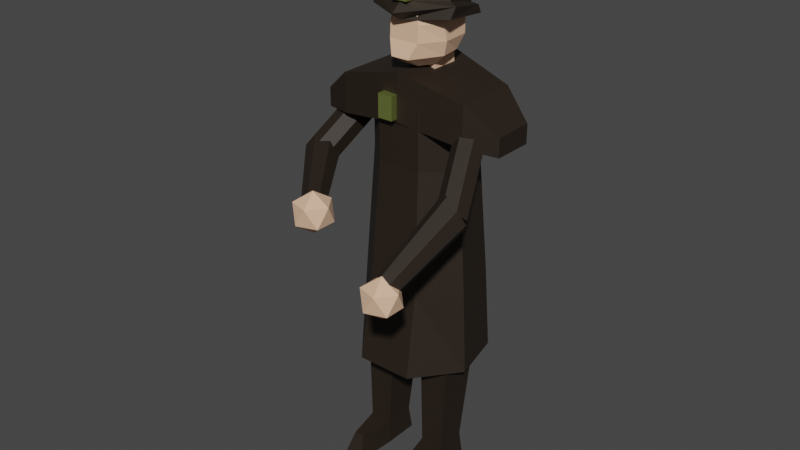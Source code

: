 # Source: people.blend  (saved by Blender 3.0.42; exported with 4.5.12 LTS)
import bpy
from mathutils import Matrix  # noqa: F401  (used for matrix-valued properties, if any)

bpy.ops.wm.read_factory_settings(use_empty=True)
scene = bpy.context.scene
scene.name = 'Scene'

# ---- collections
col_collection = bpy.data.collections.new('Collection'); scene.collection.children.link(col_collection)

# ---- materials (node trees are filled in below, after node groups)
mat_dark_cloth = bpy.data.materials.new('dark_cloth')
mat_dark_cloth.alpha_threshold = 0.0
mat_dark_cloth.use_transparent_shadow = False
mat_dark_cloth.line_color = (0.0, 0.0, 0.0, 1.0)
mat_skin = bpy.data.materials.new('skin')
mat_skin.alpha_threshold = 0.0
mat_skin.use_transparent_shadow = False
mat_skin.line_color = (0.0, 0.0, 0.0, 1.0)
mat_gold = bpy.data.materials.new('gold')
mat_gold.use_transparent_shadow = False

# ---- material node trees
mat_dark_cloth.use_nodes = True; mat_dark_cloth.node_tree.nodes.clear()
_N = mat_dark_cloth.node_tree.nodes; _L = mat_dark_cloth.node_tree.links
n0 = _N.new('ShaderNodeOutputMaterial'); n0.name = 'Material Output'; n0.location = (300, 300)
n1 = _N.new('ShaderNodeBsdfPrincipled'); n1.name = 'Principled BSDF'; n1.location = (10, 300)
n1.distribution = 'GGX'
n1.subsurface_method = 'RANDOM_WALK_SKIN'
n1.inputs[0].default_value = (0.01691, 0.009781, 0.004627, 1.0)
n1.inputs[2].default_value = 0.6556
n1.inputs[3].default_value = 1.45
n1.inputs[27].default_value = (0.0, 0.0, 0.0, 1.0)
n1.inputs[28].default_value = 1.0
_L.new(n1.outputs[0], n0.inputs[0])
n0.is_active_output = True
mat_skin.use_nodes = True; mat_skin.node_tree.nodes.clear()
_N = mat_skin.node_tree.nodes; _L = mat_skin.node_tree.links
n0 = _N.new('ShaderNodeOutputMaterial'); n0.name = 'Material Output'; n0.location = (300, 300)
n1 = _N.new('ShaderNodeBsdfPrincipled'); n1.name = 'Principled BSDF'; n1.location = (10, 300)
n1.distribution = 'GGX'
n1.subsurface_method = 'RANDOM_WALK_SKIN'
n1.inputs[0].default_value = (0.8, 0.5063, 0.3378, 1.0)
n1.inputs[2].default_value = 1.0
n1.inputs[3].default_value = 1.45
n1.inputs[13].default_value = 0.0
n1.inputs[27].default_value = (0.0, 0.0, 0.0, 1.0)
n1.inputs[28].default_value = 1.0
_L.new(n1.outputs[0], n0.inputs[0])
n0.is_active_output = True
mat_gold.use_nodes = True; mat_gold.node_tree.nodes.clear()
_N = mat_gold.node_tree.nodes; _L = mat_gold.node_tree.links
n0 = _N.new('ShaderNodeBsdfPrincipled'); n0.name = 'Principled BSDF'; n0.location = (10, 300)
n0.distribution = 'GGX'
n0.subsurface_method = 'RANDOM_WALK_SKIN'
n0.inputs[0].default_value = (0.6563, 0.8, 0.2248, 1.0)
n0.inputs[1].default_value = 1.0
n0.inputs[3].default_value = 1.45
n0.inputs[27].default_value = (0.0, 0.0, 0.0, 1.0)
n0.inputs[28].default_value = 1.0
n1 = _N.new('ShaderNodeOutputMaterial'); n1.name = 'Material Output'; n1.location = (300, 300)
_L.new(n0.outputs[0], n1.inputs[0])
n1.is_active_output = True

# ---- world
world_world = bpy.data.worlds.new('World'); scene.world = world_world
world_world.use_nodes = True; world_world.node_tree.nodes.clear()
_N = world_world.node_tree.nodes; _L = world_world.node_tree.links
n0 = _N.new('ShaderNodeOutputWorld'); n0.name = 'World Output'; n0.location = (300, 300)
n1 = _N.new('ShaderNodeBackground'); n1.name = 'Background'; n1.location = (10, 300)
n1.inputs[0].default_value = (0.05088, 0.05088, 0.05088, 1.0)
_L.new(n1.outputs[0], n0.inputs[0])
n0.is_active_output = True
world_world.color = (0.05088, 0.05088, 0.05088)
world_world.use_sun_shadow = False
world_world.sun_shadow_jitter_overblur = 0.0

# ---- meshes
me_cube = bpy.data.meshes.new('Cube')
me_cube.from_pydata([(1.0, 1.0, 1.0), (0.6897, 0.5187, -0.9272), (1.0, -1.0, 1.0), (0.6897, -1.091, -0.9272), (-1.0, 1.0, 1.0), (-0.6897, 0.5187, -0.9272), (-1.0, -1.0, 1.0), (-0.6897, -1.091, -0.9272), (0.6897, 0.2886, -0.6036), (-0.6897, -1.091, -0.6036), (0.6897, -1.091, -0.6036), (-0.6897, 0.2886, -0.6036), (0.3008, -2.63, -0.624), (0.6029, -3.076, -0.9068), (-0.6029, -3.076, -0.9068), (-0.3008, -2.63, -0.624)], [], [(0, 4, 6, 2), (10, 2, 6, 9), (9, 6, 4, 11), (5, 1, 3, 7), (8, 0, 2, 10), (11, 4, 0, 8), (5, 11, 8, 1), (1, 8, 10, 3), (7, 9, 11, 5), (7, 3, 13, 14), (13, 12, 15, 14), (10, 9, 15, 12), (3, 10, 12, 13), (9, 7, 14, 15)])
_uv = me_cube.uv_layers.new(name='UVMap')
_uv.uv.foreach_set('vector', [0.625, 0.5, 0.875, 0.5, 0.875, 0.75, 0.625, 0.75, 0.4336, 0.75, 0.625, 0.75, 0.625, 1.0, 0.4336, 1.0, 0.4336, 0.0, 0.625, 0.0, 0.625, 0.25, 0.4336, 0.25, 0.125, 0.5, 0.375, 0.5, 0.375, 0.75, 0.125, 0.75, 0.4336, 0.5, 0.625, 0.5, 0.625, 0.75, 0.4336, 0.75, 0.4336, 0.25, 0.625, 0.25, 0.625, 0.5, 0.4336, 0.5, 0.375, 0.25, 0.4336, 0.25, 0.4336, 0.5, 0.375, 0.5, 0.375, 0.5, 0.4336, 0.5, 0.4336, 0.75, 0.375, 0.75, 0.375, 0.0, 0.4336, 0.0, 0.4336, 0.25, 0.375, 0.25, 0.125, 0.75, 0.375, 0.75, 0.375, 0.75, 0.125, 0.75, 0.375, 0.75, 0.4336, 0.75, 0.4336, 1.0, 0.375, 1.0, 0.4336, 0.75, 0.4336, 1.0, 0.4336, 1.0, 0.4336, 0.75, 0.375, 0.75, 0.4336, 0.75, 0.4336, 0.75, 0.375, 0.75, 0.4336, 0.0, 0.375, 0.0, 0.375, 0.0, 0.4336, 0.0])
me_cube.materials.append(mat_dark_cloth)
me_cube.use_remesh_preserve_volume = False
me_cube.use_remesh_preserve_attributes = False
me_cube.use_mirror_vertex_groups = False
me_cube.update()
me_cube_001 = bpy.data.meshes.new('Cube.001')
me_cube_001.from_pydata([(1.0, 1.0, 1.0), (0.6897, 0.5187, -0.9272), (1.0, -1.0, 1.0), (0.6897, -1.091, -0.9272), (-1.0, 1.0, 1.0), (-0.6897, 0.5187, -0.9272), (-1.0, -1.0, 1.0), (-0.6897, -1.091, -0.9272), (0.6897, 0.2886, -0.6036), (-0.6897, -1.091, -0.6036), (0.6897, -1.091, -0.6036), (-0.6897, 0.2886, -0.6036), (0.3008, -2.63, -0.624), (0.6029, -3.076, -0.9068), (-0.6029, -3.076, -0.9068), (-0.3008, -2.63, -0.624)], [], [(0, 4, 6, 2), (10, 2, 6, 9), (9, 6, 4, 11), (5, 1, 3, 7), (8, 0, 2, 10), (11, 4, 0, 8), (5, 11, 8, 1), (1, 8, 10, 3), (7, 9, 11, 5), (7, 3, 13, 14), (13, 12, 15, 14), (10, 9, 15, 12), (3, 10, 12, 13), (9, 7, 14, 15)])
_uv = me_cube_001.uv_layers.new(name='UVMap')
_uv.uv.foreach_set('vector', [0.625, 0.5, 0.875, 0.5, 0.875, 0.75, 0.625, 0.75, 0.4336, 0.75, 0.625, 0.75, 0.625, 1.0, 0.4336, 1.0, 0.4336, 0.0, 0.625, 0.0, 0.625, 0.25, 0.4336, 0.25, 0.125, 0.5, 0.375, 0.5, 0.375, 0.75, 0.125, 0.75, 0.4336, 0.5, 0.625, 0.5, 0.625, 0.75, 0.4336, 0.75, 0.4336, 0.25, 0.625, 0.25, 0.625, 0.5, 0.4336, 0.5, 0.375, 0.25, 0.4336, 0.25, 0.4336, 0.5, 0.375, 0.5, 0.375, 0.5, 0.4336, 0.5, 0.4336, 0.75, 0.375, 0.75, 0.375, 0.0, 0.4336, 0.0, 0.4336, 0.25, 0.375, 0.25, 0.125, 0.75, 0.375, 0.75, 0.375, 0.75, 0.125, 0.75, 0.375, 0.75, 0.4336, 0.75, 0.4336, 1.0, 0.375, 1.0, 0.4336, 0.75, 0.4336, 1.0, 0.4336, 1.0, 0.4336, 0.75, 0.375, 0.75, 0.4336, 0.75, 0.4336, 0.75, 0.375, 0.75, 0.4336, 0.0, 0.375, 0.0, 0.375, 0.0, 0.4336, 0.0])
me_cube_001.materials.append(mat_dark_cloth)
me_cube_001.use_remesh_preserve_volume = False
me_cube_001.use_remesh_preserve_attributes = False
me_cube_001.use_mirror_vertex_groups = False
me_cube_001.update()
me_cylinder = bpy.data.meshes.new('Cylinder')
me_cylinder.from_pydata([(0.0, 1.0, -0.4921), (-7.769e-10, 0.8034, 0.7666), (0.7818, 0.6235, -0.4921), (0.7236, 0.577, 0.7666), (0.9749, -0.2225, -0.4921), (0.9023, -0.2059, 0.7666), (0.4339, -0.901, -0.4921), (0.4016, -0.689, 0.7666), (-0.4339, -0.901, -0.4921), (-0.4016, -0.689, 0.7666), (-0.9749, -0.2225, -0.4921), (-0.9023, -0.2059, 0.7666), (-0.7818, 0.6235, -0.4921), (-0.7236, 0.577, 0.7666), (0.6111, 0.4873, 2.63), (-3.899e-09, 0.6595, 2.63), (0.762, -0.1739, 2.63), (0.3391, -0.5593, 2.63), (-0.3391, -0.5593, 2.63), (-0.762, -0.1739, 2.63), (-0.6111, 0.4873, 2.63), (0.6111, 0.4873, 3.554), (-3.899e-09, 0.6595, 3.554), (0.762, -0.1739, 3.554), (0.3391, -0.5593, 3.554), (-0.3391, -0.5593, 3.554), (-0.762, -0.1739, 3.554), (-0.6111, 0.4873, 3.554)], [], [(0, 1, 3, 2), (2, 3, 5, 4), (4, 5, 7, 6), (6, 7, 9, 8), (8, 9, 11, 10), (9, 7, 17, 18), (10, 11, 13, 12), (12, 13, 1, 0), (0, 2, 4, 6, 8, 10, 12), (16, 14, 21, 23), (1, 13, 20, 15), (5, 3, 14, 16), (11, 9, 18, 19), (3, 1, 15, 14), (7, 5, 16, 17), (13, 11, 19, 20), (21, 22, 27, 26, 25, 24, 23), (15, 20, 27, 22), (19, 18, 25, 26), (17, 16, 23, 24), (14, 15, 22, 21), (20, 19, 26, 27), (18, 17, 24, 25)])
_uv = me_cylinder.uv_layers.new(name='UVMap')
_uv.uv.foreach_set('vector', [1.0, 0.5, 1.0, 1.0, 0.8571, 1.0, 0.8571, 0.5, 0.8571, 0.5, 0.8571, 1.0, 0.7143, 1.0, 0.7143, 0.5, 0.7143, 0.5, 0.7143, 1.0, 0.5714, 1.0, 0.5714, 0.5, 0.5714, 0.5, 0.5714, 1.0, 0.4286, 1.0, 0.4286, 0.5, 0.4286, 0.5, 0.4286, 1.0, 0.2857, 1.0, 0.2857, 0.5, 0.4286, 1.0, 0.5714, 1.0, 0.5714, 1.0, 0.4286, 1.0, 0.2857, 0.5, 0.2857, 1.0, 0.1429, 1.0, 0.1429, 0.5, 0.1429, 0.5, 0.1429, 1.0, 2.98e-08, 1.0, 2.98e-08, 0.5, 0.75, 0.49, 0.9376, 0.3996, 0.984, 0.1966, 0.8541, 0.03377, 0.6459, 0.03377, 0.516, 0.1966, 0.5624, 0.3996, 0.7143, 1.0, 0.8571, 1.0, 0.8571, 1.0, 0.7143, 1.0, 2.98e-08, 1.0, 0.1429, 1.0, 0.1429, 1.0, 2.98e-08, 1.0, 0.7143, 1.0, 0.8571, 1.0, 0.8571, 1.0, 0.7143, 1.0, 0.2857, 1.0, 0.4286, 1.0, 0.4286, 1.0, 0.2857, 1.0, 0.8571, 1.0, 1.0, 1.0, 1.0, 1.0, 0.8571, 1.0, 0.5714, 1.0, 0.7143, 1.0, 0.7143, 1.0, 0.5714, 1.0, 0.1429, 1.0, 0.2857, 1.0, 0.2857, 1.0, 0.1429, 1.0, 0.4376, 0.3996, 0.25, 0.49, 0.06236, 0.3996, 0.01602, 0.1966, 0.1459, 0.03377, 0.3541, 0.03377, 0.484, 0.1966, 2.98e-08, 1.0, 0.1429, 1.0, 0.1429, 1.0, 2.98e-08, 1.0, 0.2857, 1.0, 0.4286, 1.0, 0.4286, 1.0, 0.2857, 1.0, 0.5714, 1.0, 0.7143, 1.0, 0.7143, 1.0, 0.5714, 1.0, 0.8571, 1.0, 1.0, 1.0, 1.0, 1.0, 0.8571, 1.0, 0.1429, 1.0, 0.2857, 1.0, 0.2857, 1.0, 0.1429, 1.0, 0.4286, 1.0, 0.5714, 1.0, 0.5714, 1.0, 0.4286, 1.0])
me_cylinder.materials.append(mat_dark_cloth)
me_cylinder.use_remesh_fix_poles = True
me_cylinder.use_remesh_preserve_attributes = False
me_cylinder.update()
me_cube_002 = bpy.data.meshes.new('Cube.002')
me_cube_002.from_pydata([(-1.199, -0.8445, -0.3114), (-1.199, -0.8445, 1.378), (-1.199, 0.8445, -0.3114), (-1.199, 0.8445, 1.378), (1.199, -0.8445, -0.3114), (1.199, -0.8445, 1.378), (1.199, 0.8445, -0.3114), (1.199, 0.8445, 1.378), (0.0, 1.175, -1.0), (0.0, 1.175, 1.0), (0.0, -1.0, -1.0), (0.0, -1.0, 1.0), (-1.745, 0.5357, 0.7491), (-1.745, -0.5357, 0.7491), (-1.745, -0.5357, 1.558), (-1.745, 0.5357, 1.558), (1.745, 0.5357, 1.558), (1.745, 0.5357, 0.7491), (1.745, -0.5357, 0.7491), (1.745, -0.5357, 1.558)], [], [(6, 7, 16, 17), (8, 9, 7, 6), (7, 5, 19, 16), (10, 11, 1, 0), (8, 6, 4, 10), (9, 3, 1, 11), (7, 9, 11, 5), (2, 8, 10, 0), (4, 5, 11, 10), (2, 3, 9, 8), (13, 14, 15, 12), (17, 16, 19, 18), (1, 3, 15, 14), (2, 0, 13, 12), (5, 4, 18, 19), (4, 6, 17, 18), (3, 2, 12, 15), (0, 1, 14, 13)])
_uv = me_cube_002.uv_layers.new(name='UVMap')
_uv.uv.foreach_set('vector', [0.375, 0.5, 0.625, 0.5, 0.625, 0.5, 0.375, 0.5, 0.375, 0.375, 0.625, 0.375, 0.625, 0.5, 0.375, 0.5, 0.625, 0.5, 0.625, 0.75, 0.625, 0.75, 0.625, 0.5, 0.375, 0.875, 0.625, 0.875, 0.625, 1.0, 0.375, 1.0, 0.25, 0.5, 0.375, 0.5, 0.375, 0.75, 0.25, 0.75, 0.75, 0.5, 0.875, 0.5, 0.875, 0.75, 0.75, 0.75, 0.625, 0.5, 0.75, 0.5, 0.75, 0.75, 0.625, 0.75, 0.125, 0.5, 0.25, 0.5, 0.25, 0.75, 0.125, 0.75, 0.375, 0.75, 0.625, 0.75, 0.625, 0.875, 0.375, 0.875, 0.375, 0.25, 0.625, 0.25, 0.625, 0.375, 0.375, 0.375, 0.375, 0.0, 0.625, 0.0, 0.625, 0.25, 0.375, 0.25, 0.375, 0.5, 0.625, 0.5, 0.625, 0.75, 0.375, 0.75, 0.875, 0.75, 0.875, 0.5, 0.875, 0.5, 0.875, 0.75, 0.125, 0.5, 0.125, 0.75, 0.125, 0.75, 0.125, 0.5, 0.625, 0.75, 0.375, 0.75, 0.375, 0.75, 0.625, 0.75, 0.375, 0.75, 0.375, 0.5, 0.375, 0.5, 0.375, 0.75, 0.625, 0.25, 0.375, 0.25, 0.375, 0.25, 0.625, 0.25, 0.375, 1.0, 0.625, 1.0, 0.625, 1.0, 0.375, 1.0])
me_cube_002.materials.append(mat_dark_cloth)
me_cube_002.use_remesh_fix_poles = True
me_cube_002.use_remesh_preserve_attributes = False
me_cube_002.update()
me_sphere = bpy.data.meshes.new('Sphere')
me_sphere.from_pydata([(0.0, 0.4339, 0.901), (0.0, 0.7818, 0.6235), (0.0, 0.9749, 0.2225), (0.0, 0.7818, -0.6235), (0.3392, 0.2705, 0.901), (0.6113, 0.4875, 0.6235), (0.7622, 0.6079, 0.2225), (0.7622, 0.6079, -0.2225), (0.6113, 0.4875, -0.6235), (0.3392, 0.2705, -0.901), (0.423, -0.09655, 0.901), (0.7622, -0.2812, 0.6235), (0.8023, -0.3241, 0.2225), (0.8237, -0.2169, -0.2225), (0.7168, -0.174, -0.6235), (0.423, -0.09655, -0.901), (0.1883, -0.3909, 0.901), (0.3392, -0.8117, 0.6235), (0.423, -0.8498, 0.2225), (0.423, -0.8784, -0.2225), (0.2579, -1.027, -0.6235), (0.1883, -0.5373, -0.901), (0.0, -8.742e-08, -1.0), (-3.793e-08, -1.662e-07, 1.0), (-0.1883, -0.3909, 0.901), (-0.3392, -0.8104, 0.6235), (-0.423, -0.8486, 0.2225), (-0.423, -0.8784, -0.2225), (-0.2579, -1.027, -0.6235), (-0.1883, -0.5373, -0.901), (-0.423, -0.09655, 0.901), (-0.7622, -0.28, 0.6235), (-0.8023, -0.3231, 0.2225), (-0.8237, -0.2169, -0.2225), (-0.7622, -0.174, -0.5208), (-0.423, -0.09655, -0.901), (-0.3392, 0.2705, 0.901), (-0.6113, 0.4875, 0.6235), (-0.7622, 0.6079, 0.2225), (-0.7622, 0.6079, -0.2225), (-0.6113, 0.4875, -0.6235), (-0.3392, 0.2705, -0.901), (1.28e-07, 0.858, -0.2225), (5.345e-08, 0.4339, -0.901)], [], [(22, 43, 9), (3, 42, 7, 8), (2, 1, 5, 6), (0, 23, 4), (43, 3, 8, 9), (42, 2, 6, 7), (1, 0, 4, 5), (22, 9, 15), (8, 7, 13, 14), (6, 5, 11, 12), (4, 23, 10), (9, 8, 14, 15), (7, 6, 12, 13), (5, 4, 10, 11), (22, 15, 21), (14, 13, 19, 20), (12, 11, 17, 18), (10, 23, 16), (15, 14, 20, 21), (13, 12, 18, 19), (11, 10, 16, 17), (18, 17, 25, 26), (16, 23, 24), (21, 20, 28, 29), (19, 18, 26, 27), (17, 16, 24, 25), (22, 21, 29), (20, 19, 27, 28), (29, 28, 34, 35), (27, 26, 32, 33), (25, 24, 30, 31), (22, 29, 35), (28, 27, 33, 34), (26, 25, 31, 32), (24, 23, 30), (35, 34, 40, 41), (33, 32, 38, 39), (31, 30, 36, 37), (22, 35, 41), (34, 33, 39, 40), (32, 31, 37, 38), (30, 23, 36), (37, 36, 0, 1), (22, 41, 43), (40, 39, 42, 3), (38, 37, 1, 2), (36, 23, 0), (41, 40, 3, 43), (39, 38, 2, 42)])
_uv = me_sphere.uv_layers.new(name='UVMap')
_uv.uv.foreach_set('vector', [0.6429, 0.0, 0.7143, 0.1429, 0.5714, 0.1429, 0.7143, 0.2857, 0.7143, 0.4286, 0.5714, 0.4286, 0.5714, 0.2857, 0.7143, 0.5714, 0.7143, 0.7143, 0.5714, 0.7143, 0.5714, 0.5714, 0.7143, 0.8571, 0.6429, 1.0, 0.5714, 0.8571, 0.7143, 0.1429, 0.7143, 0.2857, 0.5714, 0.2857, 0.5714, 0.1429, 0.7143, 0.4286, 0.7143, 0.5714, 0.5714, 0.5714, 0.5714, 0.4286, 0.7143, 0.7143, 0.7143, 0.8571, 0.5714, 0.8571, 0.5714, 0.7143, 0.5, 0.0, 0.5714, 0.1429, 0.4286, 0.1429, 0.5714, 0.2857, 0.5714, 0.4286, 0.4286, 0.4286, 0.4286, 0.2857, 0.5714, 0.5714, 0.5714, 0.7143, 0.4286, 0.7143, 0.4286, 0.5714, 0.5714, 0.8571, 0.5, 1.0, 0.4286, 0.8571, 0.5714, 0.1429, 0.5714, 0.2857, 0.4286, 0.2857, 0.4286, 0.1429, 0.5714, 0.4286, 0.5714, 0.5714, 0.4286, 0.5714, 0.4286, 0.4286, 0.5714, 0.7143, 0.5714, 0.8571, 0.4286, 0.8571, 0.4286, 0.7143, 0.3571, 0.0, 0.4286, 0.1429, 0.2857, 0.1429, 0.4286, 0.2857, 0.4286, 0.4286, 0.2857, 0.4286, 0.2857, 0.2857, 0.4286, 0.5714, 0.4286, 0.7143, 0.2857, 0.7143, 0.2857, 0.5714, 0.4286, 0.8571, 0.3571, 1.0, 0.2857, 0.8571, 0.4286, 0.1429, 0.4286, 0.2857, 0.2857, 0.2857, 0.2857, 0.1429, 0.4286, 0.4286, 0.4286, 0.5714, 0.2857, 0.5714, 0.2857, 0.4286, 0.4286, 0.7143, 0.4286, 0.8571, 0.2857, 0.8571, 0.2857, 0.7143, 0.2857, 0.5714, 0.2857, 0.7143, 0.1429, 0.7143, 0.1429, 0.5714, 0.2857, 0.8571, 0.2143, 1.0, 0.1429, 0.8571, 0.2857, 0.1429, 0.2857, 0.2857, 0.1429, 0.2857, 0.1429, 0.1429, 0.2857, 0.4286, 0.2857, 0.5714, 0.1429, 0.5714, 0.1429, 0.4286, 0.2857, 0.7143, 0.2857, 0.8571, 0.1429, 0.8571, 0.1429, 0.7143, 0.2143, 0.0, 0.2857, 0.1429, 0.1429, 0.1429, 0.2857, 0.2857, 0.2857, 0.4286, 0.1429, 0.4286, 0.1429, 0.2857, 0.1429, 0.1429, 0.1429, 0.2857, 0.0, 0.2857, 0.0, 0.1429, 0.1429, 0.4286, 0.1429, 0.5714, 0.0, 0.5714, 0.0, 0.4286, 0.1429, 0.7143, 0.1429, 0.8571, 0.0, 0.8571, 0.0, 0.7143, 0.07143, 0.0, 0.1429, 0.1429, 0.0, 0.1429, 0.1429, 0.2857, 0.1429, 0.4286, 0.0, 0.4286, 0.0, 0.2857, 0.1429, 0.5714, 0.1429, 0.7143, 0.0, 0.7143, 0.0, 0.5714, 0.1429, 0.8571, 0.07143, 1.0, 0.0, 0.8571, 1.0, 0.1429, 1.0, 0.2857, 0.8571, 0.2857, 0.8571, 0.1429, 1.0, 0.4286, 1.0, 0.5714, 0.8571, 0.5714, 0.8571, 0.4286, 1.0, 0.7143, 1.0, 0.8571, 0.8571, 0.8571, 0.8571, 0.7143, 0.9286, 0.0, 1.0, 0.1429, 0.8571, 0.1429, 1.0, 0.2857, 1.0, 0.4286, 0.8571, 0.4286, 0.8571, 0.2857, 1.0, 0.5714, 1.0, 0.7143, 0.8571, 0.7143, 0.8571, 0.5714, 1.0, 0.8571, 0.9286, 1.0, 0.8571, 0.8571, 0.8571, 0.7143, 0.8571, 0.8571, 0.7143, 0.8571, 0.7143, 0.7143, 0.7857, 0.0, 0.8571, 0.1429, 0.7143, 0.1429, 0.8571, 0.2857, 0.8571, 0.4286, 0.7143, 0.4286, 0.7143, 0.2857, 0.8571, 0.5714, 0.8571, 0.7143, 0.7143, 0.7143, 0.7143, 0.5714, 0.8571, 0.8571, 0.7857, 1.0, 0.7143, 0.8571, 0.8571, 0.1429, 0.8571, 0.2857, 0.7143, 0.2857, 0.7143, 0.1429, 0.8571, 0.4286, 0.8571, 0.5714, 0.7143, 0.5714, 0.7143, 0.4286])
me_sphere.materials.append(mat_skin)
me_sphere.use_remesh_fix_poles = True
me_sphere.use_remesh_preserve_attributes = False
me_sphere.update()
me_cylinder_001 = bpy.data.meshes.new('Cylinder.001')
me_cylinder_001.from_pydata([(0.0, 1.0, -1.0), (0.0, 1.0, 1.0), (0.7818, 0.6235, -1.0), (0.7818, 0.6235, 1.0), (0.9749, -0.2225, -1.0), (0.9749, -0.2225, 1.0), (0.4339, -0.901, -1.0), (0.4339, -0.901, 1.0), (-0.4339, -0.901, -1.0), (-0.4339, -0.901, 1.0), (-0.9749, -0.2225, -1.0), (-0.9749, -0.2225, 1.0), (-0.7818, 0.6235, -1.0), (-0.7818, 0.6235, 1.0)], [], [(0, 1, 3, 2), (2, 3, 5, 4), (4, 5, 7, 6), (6, 7, 9, 8), (8, 9, 11, 10), (3, 1, 13, 11, 9, 7, 5), (10, 11, 13, 12), (12, 13, 1, 0), (0, 2, 4, 6, 8, 10, 12)])
_uv = me_cylinder_001.uv_layers.new(name='UVMap')
_uv.uv.foreach_set('vector', [1.0, 0.5, 1.0, 1.0, 0.8571, 1.0, 0.8571, 0.5, 0.8571, 0.5, 0.8571, 1.0, 0.7143, 1.0, 0.7143, 0.5, 0.7143, 0.5, 0.7143, 1.0, 0.5714, 1.0, 0.5714, 0.5, 0.5714, 0.5, 0.5714, 1.0, 0.4286, 1.0, 0.4286, 0.5, 0.4286, 0.5, 0.4286, 1.0, 0.2857, 1.0, 0.2857, 0.5, 0.4376, 0.3996, 0.25, 0.49, 0.06236, 0.3996, 0.01602, 0.1966, 0.1459, 0.03377, 0.3541, 0.03377, 0.484, 0.1966, 0.2857, 0.5, 0.2857, 1.0, 0.1429, 1.0, 0.1429, 0.5, 0.1429, 0.5, 0.1429, 1.0, 2.98e-08, 1.0, 2.98e-08, 0.5, 0.75, 0.49, 0.9376, 0.3996, 0.984, 0.1966, 0.8541, 0.03377, 0.6459, 0.03377, 0.516, 0.1966, 0.5624, 0.3996])
me_cylinder_001.materials.append(mat_dark_cloth)
me_cylinder_001.use_remesh_fix_poles = True
me_cylinder_001.use_remesh_preserve_attributes = False
me_cylinder_001.update()
me_cylinder_002 = bpy.data.meshes.new('Cylinder.002')
me_cylinder_002.from_pydata([(0.2559, 1.455, -1.12), (-5.96e-08, -0.09873, 0.5602), (1.188, 1.007, -1.12), (0.6494, -0.4115, 0.5602), (1.418, -0.002006, -1.12), (0.8098, -1.114, 0.5602), (0.7731, -0.8108, -1.12), (0.3604, -1.678, 0.5602), (-0.2614, -0.8108, -1.12), (-0.3604, -1.678, 0.5602), (-0.9063, -0.002007, -1.12), (-0.8098, -1.114, 0.5602), (-0.6761, 1.007, -1.12), (-0.6494, -0.4115, 0.5602)], [], [(0, 1, 3, 2), (2, 3, 5, 4), (4, 5, 7, 6), (6, 7, 9, 8), (8, 9, 11, 10), (3, 1, 13, 11, 9, 7, 5), (10, 11, 13, 12), (12, 13, 1, 0), (0, 2, 4, 6, 8, 10, 12)])
_uv = me_cylinder_002.uv_layers.new(name='UVMap')
_uv.uv.foreach_set('vector', [1.0, 0.5, 1.0, 1.0, 0.8571, 1.0, 0.8571, 0.5, 0.8571, 0.5, 0.8571, 1.0, 0.7143, 1.0, 0.7143, 0.5, 0.7143, 0.5, 0.7143, 1.0, 0.5714, 1.0, 0.5714, 0.5, 0.5714, 0.5, 0.5714, 1.0, 0.4286, 1.0, 0.4286, 0.5, 0.4286, 0.5, 0.4286, 1.0, 0.2857, 1.0, 0.2857, 0.5, 0.4376, 0.3996, 0.25, 0.49, 0.06236, 0.3996, 0.01602, 0.1966, 0.1459, 0.03377, 0.3541, 0.03377, 0.484, 0.1966, 0.2857, 0.5, 0.2857, 1.0, 0.1429, 1.0, 0.1429, 0.5, 0.1429, 0.5, 0.1429, 1.0, 2.98e-08, 1.0, 2.98e-08, 0.5, 0.75, 0.49, 0.9376, 0.3996, 0.984, 0.1966, 0.8541, 0.03377, 0.6459, 0.03377, 0.516, 0.1966, 0.5624, 0.3996])
me_cylinder_002.materials.append(mat_dark_cloth)
me_cylinder_002.use_remesh_fix_poles = True
me_cylinder_002.use_remesh_preserve_attributes = False
me_cylinder_002.update()
me_cylinder_004 = bpy.data.meshes.new('Cylinder.004')
me_cylinder_004.from_pydata([(0.0, 1.0, -1.0), (0.0, 1.0, 1.0), (0.7818, 0.6235, -1.0), (0.7818, 0.6235, 1.0), (0.9749, -0.2225, -1.0), (0.9749, -0.2225, 1.0), (0.4339, -0.901, -1.0), (0.4339, -0.901, 1.0), (-0.4339, -0.901, -1.0), (-0.4339, -0.901, 1.0), (-0.9749, -0.2225, -1.0), (-0.9749, -0.2225, 1.0), (-0.7818, 0.6235, -1.0), (-0.7818, 0.6235, 1.0)], [], [(0, 1, 3, 2), (2, 3, 5, 4), (4, 5, 7, 6), (6, 7, 9, 8), (8, 9, 11, 10), (3, 1, 13, 11, 9, 7, 5), (10, 11, 13, 12), (12, 13, 1, 0), (0, 2, 4, 6, 8, 10, 12)])
_uv = me_cylinder_004.uv_layers.new(name='UVMap')
_uv.uv.foreach_set('vector', [1.0, 0.5, 1.0, 1.0, 0.8571, 1.0, 0.8571, 0.5, 0.8571, 0.5, 0.8571, 1.0, 0.7143, 1.0, 0.7143, 0.5, 0.7143, 0.5, 0.7143, 1.0, 0.5714, 1.0, 0.5714, 0.5, 0.5714, 0.5, 0.5714, 1.0, 0.4286, 1.0, 0.4286, 0.5, 0.4286, 0.5, 0.4286, 1.0, 0.2857, 1.0, 0.2857, 0.5, 0.4376, 0.3996, 0.25, 0.49, 0.06236, 0.3996, 0.01602, 0.1966, 0.1459, 0.03377, 0.3541, 0.03377, 0.484, 0.1966, 0.2857, 0.5, 0.2857, 1.0, 0.1429, 1.0, 0.1429, 0.5, 0.1429, 0.5, 0.1429, 1.0, 2.98e-08, 1.0, 2.98e-08, 0.5, 0.75, 0.49, 0.9376, 0.3996, 0.984, 0.1966, 0.8541, 0.03377, 0.6459, 0.03377, 0.516, 0.1966, 0.5624, 0.3996])
me_cylinder_004.materials.append(mat_dark_cloth)
me_cylinder_004.use_remesh_fix_poles = True
me_cylinder_004.use_remesh_preserve_attributes = False
me_cylinder_004.update()
me_cylinder_003 = bpy.data.meshes.new('Cylinder.003')
me_cylinder_003.from_pydata([(-0.0833, 1.77, -1.225), (-5.96e-08, -0.09873, 0.5602), (0.8963, 1.299, -1.225), (0.6494, -0.4115, 0.5602), (1.138, 0.2386, -1.225), (0.8098, -1.114, 0.5602), (0.4603, -0.6115, -1.225), (0.3604, -1.678, 0.5602), (-0.6269, -0.6115, -1.225), (-0.3604, -1.678, 0.5602), (-1.305, 0.2386, -1.225), (-0.8098, -1.114, 0.5602), (-1.063, 1.299, -1.225), (-0.6494, -0.4115, 0.5602)], [], [(0, 1, 3, 2), (2, 3, 5, 4), (4, 5, 7, 6), (6, 7, 9, 8), (8, 9, 11, 10), (3, 1, 13, 11, 9, 7, 5), (10, 11, 13, 12), (12, 13, 1, 0), (0, 2, 4, 6, 8, 10, 12)])
_uv = me_cylinder_003.uv_layers.new(name='UVMap')
_uv.uv.foreach_set('vector', [1.0, 0.5, 1.0, 1.0, 0.8571, 1.0, 0.8571, 0.5, 0.8571, 0.5, 0.8571, 1.0, 0.7143, 1.0, 0.7143, 0.5, 0.7143, 0.5, 0.7143, 1.0, 0.5714, 1.0, 0.5714, 0.5, 0.5714, 0.5, 0.5714, 1.0, 0.4286, 1.0, 0.4286, 0.5, 0.4286, 0.5, 0.4286, 1.0, 0.2857, 1.0, 0.2857, 0.5, 0.4376, 0.3996, 0.25, 0.49, 0.06236, 0.3996, 0.01602, 0.1966, 0.1459, 0.03377, 0.3541, 0.03377, 0.484, 0.1966, 0.2857, 0.5, 0.2857, 1.0, 0.1429, 1.0, 0.1429, 0.5, 0.1429, 0.5, 0.1429, 1.0, 2.98e-08, 1.0, 2.98e-08, 0.5, 0.75, 0.49, 0.9376, 0.3996, 0.984, 0.1966, 0.8541, 0.03377, 0.6459, 0.03377, 0.516, 0.1966, 0.5624, 0.3996])
me_cylinder_003.materials.append(mat_dark_cloth)
me_cylinder_003.use_remesh_fix_poles = True
me_cylinder_003.use_remesh_preserve_attributes = False
me_cylinder_003.update()
me_cylinder_005 = bpy.data.meshes.new('Cylinder.005')
me_cylinder_005.from_pydata([(1.979e-09, 1.007, 0.4518), (-2.219e-08, 0.7787, 2.264), (0.9525, 0.3026, -1.0), (0.9511, 0.46, 1.129), (0.5844, -0.9232, 1.844), (0.5878, -1.005, 3.775), (-0.5844, -0.9232, 1.844), (-0.5878, -1.005, 3.775), (-0.9525, 0.3026, -1.0), (-0.9511, 0.46, 1.129), (-2.142e-08, 0.7563, -1.515), (0.7969, 0.2611, -1.638), (0.4992, -0.8027, 1.203), (-0.4992, -0.8027, 1.203), (-0.7969, 0.2611, -1.638), (-8.265e-09, 0.5579, -13.26), (0.6056, 0.09213, -13.14), (0.2034, -0.4829, -13.14), (-0.2034, -0.4829, -13.14), (-0.6056, 0.09213, -13.14), (-2.212e-09, 0.07942, -16.17), (0.176, -0.05422, -16.17), (0.1096, -0.2611, -16.17), (-0.1096, -0.2611, -16.17), (-0.176, -0.05422, -16.17)], [], [(0, 1, 3, 2), (2, 3, 5, 4), (4, 5, 7, 6), (3, 1, 9, 7, 5), (6, 7, 9, 8), (8, 9, 1, 0), (2, 4, 12, 11), (14, 10, 15, 19), (8, 0, 10, 14), (0, 2, 11, 10), (4, 6, 13, 12), (6, 8, 14, 13), (18, 19, 24, 23), (12, 13, 18, 17), (10, 11, 16, 15), (13, 14, 19, 18), (11, 12, 17, 16), (20, 21, 22, 23, 24), (16, 17, 22, 21), (19, 15, 20, 24), (17, 18, 23, 22), (15, 16, 21, 20)])
_uv = me_cylinder_005.uv_layers.new(name='UVMap')
_uv.uv.foreach_set('vector', [1.0, 0.5, 1.0, 1.0, 0.8, 1.0, 0.8, 0.5, 0.8, 0.5, 0.8, 1.0, 0.6, 1.0, 0.6, 0.5, 0.6, 0.5, 0.6, 1.0, 0.4, 1.0, 0.4, 0.5, 0.4783, 0.3242, 0.25, 0.49, 0.02175, 0.3242, 0.1089, 0.05584, 0.3911, 0.05584, 0.4, 0.5, 0.4, 1.0, 0.2, 1.0, 0.2, 0.5, 0.2, 0.5, 0.2, 1.0, 2.98e-08, 1.0, 2.98e-08, 0.5, 0.8, 0.5, 0.6, 0.5, 0.6, 0.5, 0.8, 0.5, 0.2, 0.5, 2.98e-08, 0.5, 2.98e-08, 0.5, 0.2, 0.5, 0.2, 0.5, 2.98e-08, 0.5, 2.98e-08, 0.5, 0.2, 0.5, 1.0, 0.5, 0.8, 0.5, 0.8, 0.5, 1.0, 0.5, 0.6, 0.5, 0.4, 0.5, 0.4, 0.5, 0.6, 0.5, 0.4, 0.5, 0.2, 0.5, 0.2, 0.5, 0.4, 0.5, 0.4, 0.5, 0.2, 0.5, 0.2, 0.5, 0.4, 0.5, 0.6, 0.5, 0.4, 0.5, 0.4, 0.5, 0.6, 0.5, 1.0, 0.5, 0.8, 0.5, 0.8, 0.5, 1.0, 0.5, 0.4, 0.5, 0.2, 0.5, 0.2, 0.5, 0.4, 0.5, 0.8, 0.5, 0.6, 0.5, 0.6, 0.5, 0.8, 0.5, 0.75, 0.49, 0.9783, 0.3242, 0.8911, 0.05584, 0.6089, 0.05584, 0.5217, 0.3242, 0.8, 0.5, 0.6, 0.5, 0.6, 0.5, 0.8, 0.5, 0.2, 0.5, 2.98e-08, 0.5, 2.98e-08, 0.5, 0.2, 0.5, 0.6, 0.5, 0.4, 0.5, 0.4, 0.5, 0.6, 0.5, 1.0, 0.5, 0.8, 0.5, 0.8, 0.5, 1.0, 0.5])
me_cylinder_005.materials.append(mat_dark_cloth)
me_cylinder_005.use_remesh_fix_poles = True
me_cylinder_005.use_remesh_preserve_attributes = False
me_cylinder_005.update()
me_cube_003 = bpy.data.meshes.new('Cube.003')
me_cube_003.from_pydata([(-1.0, -1.0, -1.0), (-1.0, -1.0, 1.0), (-1.0, 1.0, -1.0), (-1.0, 1.0, 1.0), (1.0, -1.0, -1.0), (1.0, -1.0, 1.0), (1.0, 1.0, -1.0), (1.0, 1.0, 1.0)], [], [(0, 1, 3, 2), (2, 3, 7, 6), (6, 7, 5, 4), (4, 5, 1, 0), (2, 6, 4, 0), (7, 3, 1, 5)])
_uv = me_cube_003.uv_layers.new(name='UVMap')
_uv.uv.foreach_set('vector', [0.375, 0.0, 0.625, 0.0, 0.625, 0.25, 0.375, 0.25, 0.375, 0.25, 0.625, 0.25, 0.625, 0.5, 0.375, 0.5, 0.375, 0.5, 0.625, 0.5, 0.625, 0.75, 0.375, 0.75, 0.375, 0.75, 0.625, 0.75, 0.625, 1.0, 0.375, 1.0, 0.125, 0.5, 0.375, 0.5, 0.375, 0.75, 0.125, 0.75, 0.625, 0.5, 0.875, 0.5, 0.875, 0.75, 0.625, 0.75])
me_cube_003.materials.append(mat_skin)
me_cube_003.use_remesh_fix_poles = True
me_cube_003.use_remesh_preserve_attributes = False
me_cube_003.update()
me_icosphere = bpy.data.meshes.new('Icosphere')
me_icosphere.from_pydata([(0.0, 0.0, -1.0), (0.7236, -0.5257, -0.4472), (-0.2764, -0.8506, -0.4472), (-0.8944, 0.0, -0.4472), (-0.2764, 0.8506, -0.4472), (0.7236, 0.5257, -0.4472), (0.2764, -0.8506, 0.4472), (-0.7236, -0.5257, 0.4472), (-0.7236, 0.5257, 0.4472), (0.2764, 0.8506, 0.4472), (0.8944, 0.0, 0.4472), (0.0, 0.0, 1.0)], [], [(0, 1, 2), (1, 0, 5), (0, 2, 3), (0, 3, 4), (0, 4, 5), (1, 5, 10), (2, 1, 6), (3, 2, 7), (4, 3, 8), (5, 4, 9), (1, 10, 6), (2, 6, 7), (3, 7, 8), (4, 8, 9), (5, 9, 10), (6, 10, 11), (7, 6, 11), (8, 7, 11), (9, 8, 11), (10, 9, 11)])
_uv = me_icosphere.uv_layers.new(name='UVMap')
_uv.uv.foreach_set('vector', [0.1818, 0.0, 0.2727, 0.1575, 0.09091, 0.1575, 0.2727, 0.1575, 0.3636, 0.0, 0.4545, 0.1575, 0.9091, 0.0, 1.0, 0.1575, 0.8182, 0.1575, 0.7273, 0.0, 0.8182, 0.1575, 0.6364, 0.1575, 0.5455, 0.0, 0.6364, 0.1575, 0.4545, 0.1575, 0.2727, 0.1575, 0.4545, 0.1575, 0.3636, 0.3149, 0.09091, 0.1575, 0.2727, 0.1575, 0.1818, 0.3149, 0.8182, 0.1575, 1.0, 0.1575, 0.9091, 0.3149, 0.6364, 0.1575, 0.8182, 0.1575, 0.7273, 0.3149, 0.4545, 0.1575, 0.6364, 0.1575, 0.5455, 0.3149, 0.2727, 0.1575, 0.3636, 0.3149, 0.1818, 0.3149, 0.09091, 0.1575, 0.1818, 0.3149, 0.0, 0.3149, 0.8182, 0.1575, 0.9091, 0.3149, 0.7273, 0.3149, 0.6364, 0.1575, 0.7273, 0.3149, 0.5455, 0.3149, 0.4545, 0.1575, 0.5455, 0.3149, 0.3636, 0.3149, 0.1818, 0.3149, 0.3636, 0.3149, 0.2727, 0.4724, 0.0, 0.3149, 0.1818, 0.3149, 0.09091, 0.4724, 0.7273, 0.3149, 0.9091, 0.3149, 0.8182, 0.4724, 0.5455, 0.3149, 0.7273, 0.3149, 0.6364, 0.4724, 0.3636, 0.3149, 0.5455, 0.3149, 0.4545, 0.4724])
me_icosphere.materials.append(mat_skin)
me_icosphere.use_remesh_fix_poles = True
me_icosphere.use_remesh_preserve_attributes = False
me_icosphere.update()
me_icosphere_001 = bpy.data.meshes.new('Icosphere.001')
me_icosphere_001.from_pydata([(0.0, 0.0, -1.0), (0.7236, -0.5257, -0.4472), (-0.2764, -0.8506, -0.4472), (-0.8944, 0.0, -0.4472), (-0.2764, 0.8506, -0.4472), (0.7236, 0.5257, -0.4472), (0.2764, -0.8506, 0.4472), (-0.7236, -0.5257, 0.4472), (-0.7236, 0.5257, 0.4472), (0.2764, 0.8506, 0.4472), (0.8944, 0.0, 0.4472), (0.0, 0.0, 1.0)], [], [(0, 1, 2), (1, 0, 5), (0, 2, 3), (0, 3, 4), (0, 4, 5), (1, 5, 10), (2, 1, 6), (3, 2, 7), (4, 3, 8), (5, 4, 9), (1, 10, 6), (2, 6, 7), (3, 7, 8), (4, 8, 9), (5, 9, 10), (6, 10, 11), (7, 6, 11), (8, 7, 11), (9, 8, 11), (10, 9, 11)])
_uv = me_icosphere_001.uv_layers.new(name='UVMap')
_uv.uv.foreach_set('vector', [0.1818, 0.0, 0.2727, 0.1575, 0.09091, 0.1575, 0.2727, 0.1575, 0.3636, 0.0, 0.4545, 0.1575, 0.9091, 0.0, 1.0, 0.1575, 0.8182, 0.1575, 0.7273, 0.0, 0.8182, 0.1575, 0.6364, 0.1575, 0.5455, 0.0, 0.6364, 0.1575, 0.4545, 0.1575, 0.2727, 0.1575, 0.4545, 0.1575, 0.3636, 0.3149, 0.09091, 0.1575, 0.2727, 0.1575, 0.1818, 0.3149, 0.8182, 0.1575, 1.0, 0.1575, 0.9091, 0.3149, 0.6364, 0.1575, 0.8182, 0.1575, 0.7273, 0.3149, 0.4545, 0.1575, 0.6364, 0.1575, 0.5455, 0.3149, 0.2727, 0.1575, 0.3636, 0.3149, 0.1818, 0.3149, 0.09091, 0.1575, 0.1818, 0.3149, 0.0, 0.3149, 0.8182, 0.1575, 0.9091, 0.3149, 0.7273, 0.3149, 0.6364, 0.1575, 0.7273, 0.3149, 0.5455, 0.3149, 0.4545, 0.1575, 0.5455, 0.3149, 0.3636, 0.3149, 0.1818, 0.3149, 0.3636, 0.3149, 0.2727, 0.4724, 0.0, 0.3149, 0.1818, 0.3149, 0.09091, 0.4724, 0.7273, 0.3149, 0.9091, 0.3149, 0.8182, 0.4724, 0.5455, 0.3149, 0.7273, 0.3149, 0.6364, 0.4724, 0.3636, 0.3149, 0.5455, 0.3149, 0.4545, 0.4724])
me_icosphere_001.materials.append(mat_skin)
me_icosphere_001.use_remesh_fix_poles = True
me_icosphere_001.use_remesh_preserve_attributes = False
me_icosphere_001.update()
me_cube_004 = bpy.data.meshes.new('Cube.004')
me_cube_004.from_pydata([(-1.0, -1.0, -1.0), (-1.0, -1.0, 1.0), (-1.0, 1.0, -1.0), (-1.0, 1.0, 1.0), (1.0, -1.0, -1.0), (1.0, -1.0, 1.0), (1.0, 1.0, -1.0), (1.0, 1.0, 1.0)], [], [(0, 1, 3, 2), (2, 3, 7, 6), (6, 7, 5, 4), (4, 5, 1, 0), (2, 6, 4, 0), (7, 3, 1, 5)])
_uv = me_cube_004.uv_layers.new(name='UVMap')
_uv.uv.foreach_set('vector', [0.375, 0.0, 0.625, 0.0, 0.625, 0.25, 0.375, 0.25, 0.375, 0.25, 0.625, 0.25, 0.625, 0.5, 0.375, 0.5, 0.375, 0.5, 0.625, 0.5, 0.625, 0.75, 0.375, 0.75, 0.375, 0.75, 0.625, 0.75, 0.625, 1.0, 0.375, 1.0, 0.125, 0.5, 0.375, 0.5, 0.375, 0.75, 0.125, 0.75, 0.625, 0.5, 0.875, 0.5, 0.875, 0.75, 0.625, 0.75])
me_cube_004.materials.append(mat_gold)
me_cube_004.use_remesh_fix_poles = True
me_cube_004.use_remesh_preserve_attributes = False
me_cube_004.update()
me_cube_005 = bpy.data.meshes.new('Cube.005')
me_cube_005.from_pydata([(-1.0, -1.0, -1.0), (-1.0, -1.0, 1.0), (-1.0, 1.0, -1.0), (-1.0, 1.0, 1.0), (1.0, -1.0, -1.0), (1.0, -1.0, 1.0), (1.0, 1.0, -1.0), (1.0, 1.0, 1.0)], [], [(0, 1, 3, 2), (2, 3, 7, 6), (6, 7, 5, 4), (4, 5, 1, 0), (2, 6, 4, 0), (7, 3, 1, 5)])
_uv = me_cube_005.uv_layers.new(name='UVMap')
_uv.uv.foreach_set('vector', [0.375, 0.0, 0.625, 0.0, 0.625, 0.25, 0.375, 0.25, 0.375, 0.25, 0.625, 0.25, 0.625, 0.5, 0.375, 0.5, 0.375, 0.5, 0.625, 0.5, 0.625, 0.75, 0.375, 0.75, 0.375, 0.75, 0.625, 0.75, 0.625, 1.0, 0.375, 1.0, 0.125, 0.5, 0.375, 0.5, 0.375, 0.75, 0.125, 0.75, 0.625, 0.5, 0.875, 0.5, 0.875, 0.75, 0.625, 0.75])
me_cube_005.materials.append(mat_gold)
me_cube_005.use_remesh_fix_poles = True
me_cube_005.use_remesh_preserve_attributes = False
me_cube_005.update()

# ---- objects
ob_cube = bpy.data.objects.new('Cube', me_cube)
ob_cube_001 = bpy.data.objects.new('Cube.001', me_cube_001)
ob_cylinder = bpy.data.objects.new('Cylinder', me_cylinder)
ob_cube_002 = bpy.data.objects.new('Cube.002', me_cube_002)
ob_sphere = bpy.data.objects.new('Sphere', me_sphere)
ob_cylinder_001 = bpy.data.objects.new('Cylinder.001', me_cylinder_001)
ob_cylinder_002 = bpy.data.objects.new('Cylinder.002', me_cylinder_002)
ob_cylinder_004 = bpy.data.objects.new('Cylinder.004', me_cylinder_004)
ob_cylinder_003 = bpy.data.objects.new('Cylinder.003', me_cylinder_003)
ob_cylinder_005 = bpy.data.objects.new('Cylinder.005', me_cylinder_005)
ob_cube_003 = bpy.data.objects.new('Cube.003', me_cube_003)
ob_icosphere = bpy.data.objects.new('Icosphere', me_icosphere)
ob_icosphere_001 = bpy.data.objects.new('Icosphere.001', me_icosphere_001)
ob_cube_004 = bpy.data.objects.new('Cube.004', me_cube_004)
ob_cube_005 = bpy.data.objects.new('Cube.005', me_cube_005)

# ---- transforms, parenting, visibility, modifiers, constraints
ob_cube.location = (-0.4329, 0.0, 0.0)
ob_cube.scale = (0.2142, 0.2781, 1.0)
ob_cube.lock_rotations_4d = False
ob_cube.empty_display_type = 'ARROWS'
ob_cube.lineart.crease_threshold = 0.0
ob_cube_001.location = (0.3928, 0.0, 0.0)
ob_cube_001.scale = (0.2142, 0.2781, 1.0)
ob_cube_001.lock_rotations_4d = False
ob_cube_001.empty_display_type = 'ARROWS'
ob_cube_001.lineart.crease_threshold = 0.0
ob_cylinder.location = (-0.01088, 0.0, 0.9729)
ob_cylinder.scale = (0.8165, 0.8165, 0.8165)
ob_cube_002.location = (-0.01088, 0.0, 3.935)
ob_cube_002.scale = (0.6883, 0.4785, -0.2906)
ob_sphere.location = (-0.01088, 0.0, 4.644)
ob_sphere.scale = (0.4421, 0.4271, 0.4421)
ob_cylinder_001.location = (-0.9717, -0.228, 3.336)
ob_cylinder_001.rotation_euler = (-0.844, -0.0, -0.3803)
ob_cylinder_001.scale = (0.193, 0.193, -0.4778)
ob_cylinder_002.location = (-0.7763, -1.106, 2.923)
ob_cylinder_002.rotation_euler = (-4.425, -1.282, 0.1766)
ob_cylinder_002.scale = (0.1816, 0.1816, 0.5916)
ob_cylinder_004.location = (0.9351, -0.5747, 3.266)
ob_cylinder_004.rotation_euler = (-0.844, -0.0, 0.3769)
ob_cylinder_004.scale = (-0.1816, 0.1816, -0.4497)
ob_cylinder_003.location = (0.7691, -1.325, 2.611)
ob_cylinder_003.rotation_euler = (-4.058, -0.6063, -1.005)
ob_cylinder_003.scale = (-0.1816, 0.1816, 0.5916)
ob_cylinder_005.location = (-0.01088, 0.0, 4.907)
ob_cylinder_005.scale = (-0.5553, -0.5553, -0.05477)
ob_cube_003.location = (-0.01088, 0.1244, 4.238)
ob_cube_003.scale = (0.1725, 0.1725, 0.1725)
ob_icosphere.location = (-0.4088, -1.422, 2.797)
ob_icosphere.scale = (0.2543, 0.2543, 0.2543)
ob_icosphere_001.location = (0.7418, -1.632, 2.25)
ob_icosphere_001.scale = (0.2543, 0.2543, 0.2543)
ob_cube_004.location = (-0.002111, -0.315, 5.143)
ob_cube_004.scale = (0.09515, 0.1435, 0.1435)
ob_cube_005.location = (-0.1168, -0.4178, 3.825)
ob_cube_005.scale = (0.09515, 0.1435, 0.1435)

# ---- collection membership
col_collection.objects.link(ob_cube)
col_collection.objects.link(ob_cube_001)
col_collection.objects.link(ob_cylinder)
col_collection.objects.link(ob_cube_002)
col_collection.objects.link(ob_sphere)
col_collection.objects.link(ob_cylinder_001)
col_collection.objects.link(ob_cylinder_002)
col_collection.objects.link(ob_cylinder_004)
col_collection.objects.link(ob_cylinder_003)
col_collection.objects.link(ob_cylinder_005)
col_collection.objects.link(ob_cube_003)
col_collection.objects.link(ob_icosphere)
col_collection.objects.link(ob_icosphere_001)
col_collection.objects.link(ob_cube_004)
col_collection.objects.link(ob_cube_005)

# ---- scene / render settings (as saved in the file)
scene.frame_start = 1; scene.frame_end = 250; scene.frame_set(1)
scene.render.engine = 'BLENDER_EEVEE_NEXT'
scene.cycles.sampling_pattern = 'TABULATED_SOBOL'
scene.cycles.use_light_tree = False
scene.view_settings.view_transform = 'Filmic'
bpy.context.view_layer.update()

# ---- added for rendering (the .blend has no active camera and no usable light): camera, sun
cam_auto = bpy.data.cameras.new('AutoCamera')
cam_auto.lens = 50.0
cam_auto.sensor_width = 36.0
cam_auto.clip_end = 1000.0
ob_auto_camera = bpy.data.objects.new('AutoCamera', cam_auto)
scene.collection.objects.link(ob_auto_camera)
ob_auto_camera.location = (7.22867, -9.12016, 8.16892)
ob_auto_camera.rotation_euler = (1.09748, -7.21219e-08, 0.694738)
scene.camera = ob_auto_camera
light_auto_sun = bpy.data.lights.new('AutoSun', 'SUN')
light_auto_sun.energy = 3.0
light_auto_sun.angle = 0.0523599
ob_auto_sun = bpy.data.objects.new('AutoSun', light_auto_sun)
scene.collection.objects.link(ob_auto_sun)
ob_auto_sun.rotation_euler = (0.872665, 0.174533, 0.523599)
bpy.context.view_layer.update()
